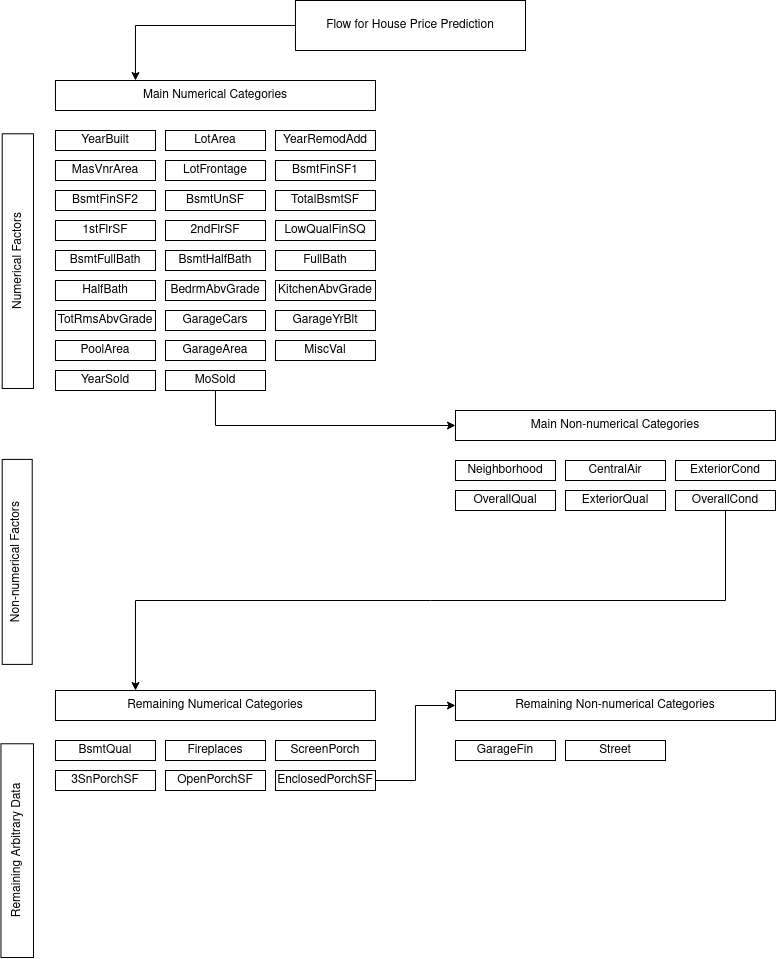

The diagram above was exported from draw.io. Its source (the exported page's mxGraphModel, read from the mxfile embedded in the PNG):
<mxGraphModel dx="1102" dy="559" grid="1" gridSize="10" guides="1" tooltips="1" connect="1" arrows="1" fold="1" page="1" pageScale="1" pageWidth="850" pageHeight="1100" math="0" shadow="0">
  <root>
    <mxCell id="0" />
    <mxCell id="1" parent="0" />
    <mxCell id="dYHDe6A7SgbdbC4Onkwx-19" style="edgeStyle=orthogonalEdgeStyle;rounded=0;orthogonalLoop=1;jettySize=auto;html=1;exitX=0;exitY=0.5;exitDx=0;exitDy=0;entryX=0.25;entryY=0;entryDx=0;entryDy=0;" parent="1" source="MfwffEumjH992CMkD7e0-1" target="MfwffEumjH992CMkD7e0-4" edge="1">
      <mxGeometry relative="1" as="geometry" />
    </mxCell>
    <mxCell id="MfwffEumjH992CMkD7e0-1" value="Flow for House Price Prediction" style="rounded=0;whiteSpace=wrap;html=1;" parent="1" vertex="1">
      <mxGeometry x="310" y="10" width="230" height="50" as="geometry" />
    </mxCell>
    <mxCell id="MfwffEumjH992CMkD7e0-4" value="&lt;div&gt;Main Numerical Categories&lt;/div&gt;" style="rounded=0;whiteSpace=wrap;html=1;" parent="1" vertex="1">
      <mxGeometry x="70" y="90" width="320" height="30" as="geometry" />
    </mxCell>
    <mxCell id="MfwffEumjH992CMkD7e0-7" value="&lt;div&gt;LotFrontage&lt;/div&gt;" style="rounded=0;whiteSpace=wrap;html=1;" parent="1" vertex="1">
      <mxGeometry x="180" y="170" width="100" height="20" as="geometry" />
    </mxCell>
    <mxCell id="MfwffEumjH992CMkD7e0-8" value="Numerical Factors" style="rounded=0;whiteSpace=wrap;html=1;rotation=-90;" parent="1" vertex="1">
      <mxGeometry x="-95" y="255" width="254.69" height="31.25" as="geometry" />
    </mxCell>
    <mxCell id="MfwffEumjH992CMkD7e0-9" value="&lt;div&gt;Non-numerical Factors&lt;br&gt;&lt;/div&gt;" style="rounded=0;whiteSpace=wrap;html=1;rotation=-90;" parent="1" vertex="1">
      <mxGeometry x="-70.78" y="556.4" width="205" height="30" as="geometry" />
    </mxCell>
    <mxCell id="MfwffEumjH992CMkD7e0-10" value="Remaining Arbitrary Data" style="rounded=0;whiteSpace=wrap;html=1;rotation=-90;" parent="1" vertex="1">
      <mxGeometry x="-75.15" y="843.9" width="213.75" height="32.5" as="geometry" />
    </mxCell>
    <mxCell id="MfwffEumjH992CMkD7e0-11" value="MasVnrArea" style="rounded=0;whiteSpace=wrap;html=1;" parent="1" vertex="1">
      <mxGeometry x="70" y="170" width="100" height="20" as="geometry" />
    </mxCell>
    <mxCell id="MfwffEumjH992CMkD7e0-12" value="BsmtQual" style="rounded=0;whiteSpace=wrap;html=1;" parent="1" vertex="1">
      <mxGeometry x="70" y="750" width="100" height="20" as="geometry" />
    </mxCell>
    <mxCell id="MfwffEumjH992CMkD7e0-13" value="BsmtFinSF1" style="rounded=0;whiteSpace=wrap;html=1;" parent="1" vertex="1">
      <mxGeometry x="290" y="170" width="100" height="20" as="geometry" />
    </mxCell>
    <mxCell id="MfwffEumjH992CMkD7e0-14" value="YearBuilt" style="rounded=0;whiteSpace=wrap;html=1;" parent="1" vertex="1">
      <mxGeometry x="70" y="140" width="100" height="20" as="geometry" />
    </mxCell>
    <mxCell id="MfwffEumjH992CMkD7e0-15" value="YearRemodAdd" style="rounded=0;whiteSpace=wrap;html=1;" parent="1" vertex="1">
      <mxGeometry x="290" y="140" width="100" height="20" as="geometry" />
    </mxCell>
    <mxCell id="MfwffEumjH992CMkD7e0-16" value="LotArea" style="rounded=0;whiteSpace=wrap;html=1;" parent="1" vertex="1">
      <mxGeometry x="180" y="140" width="100" height="20" as="geometry" />
    </mxCell>
    <mxCell id="MfwffEumjH992CMkD7e0-21" value="BsmtFinSF2" style="rounded=0;whiteSpace=wrap;html=1;" parent="1" vertex="1">
      <mxGeometry x="70" y="200" width="100" height="20" as="geometry" />
    </mxCell>
    <mxCell id="MfwffEumjH992CMkD7e0-22" value="BsmtFullBath" style="rounded=0;whiteSpace=wrap;html=1;" parent="1" vertex="1">
      <mxGeometry x="70" y="260" width="100" height="20" as="geometry" />
    </mxCell>
    <mxCell id="MfwffEumjH992CMkD7e0-23" value="BsmtHalfBath" style="rounded=0;whiteSpace=wrap;html=1;" parent="1" vertex="1">
      <mxGeometry x="180" y="260" width="100" height="20" as="geometry" />
    </mxCell>
    <mxCell id="MfwffEumjH992CMkD7e0-24" value="FullBath" style="rounded=0;whiteSpace=wrap;html=1;" parent="1" vertex="1">
      <mxGeometry x="290" y="260" width="100" height="20" as="geometry" />
    </mxCell>
    <mxCell id="MfwffEumjH992CMkD7e0-25" value="2ndFlrSF" style="rounded=0;whiteSpace=wrap;html=1;" parent="1" vertex="1">
      <mxGeometry x="180" y="230" width="100" height="20" as="geometry" />
    </mxCell>
    <mxCell id="MfwffEumjH992CMkD7e0-26" value="LowQualFinSQ" style="rounded=0;whiteSpace=wrap;html=1;" parent="1" vertex="1">
      <mxGeometry x="290" y="230" width="100" height="20" as="geometry" />
    </mxCell>
    <mxCell id="MfwffEumjH992CMkD7e0-27" value="BsmtUnSF" style="rounded=0;whiteSpace=wrap;html=1;" parent="1" vertex="1">
      <mxGeometry x="180" y="200" width="100" height="20" as="geometry" />
    </mxCell>
    <mxCell id="MfwffEumjH992CMkD7e0-28" value="TotalBsmtSF" style="rounded=0;whiteSpace=wrap;html=1;" parent="1" vertex="1">
      <mxGeometry x="290" y="200" width="100" height="20" as="geometry" />
    </mxCell>
    <mxCell id="MfwffEumjH992CMkD7e0-29" value="1stFlrSF" style="rounded=0;whiteSpace=wrap;html=1;" parent="1" vertex="1">
      <mxGeometry x="70" y="230" width="100" height="20" as="geometry" />
    </mxCell>
    <mxCell id="MfwffEumjH992CMkD7e0-31" value="HalfBath" style="rounded=0;whiteSpace=wrap;html=1;" parent="1" vertex="1">
      <mxGeometry x="70" y="290" width="100" height="20" as="geometry" />
    </mxCell>
    <mxCell id="MfwffEumjH992CMkD7e0-32" value="TotRmsAbvGrade" style="rounded=0;whiteSpace=wrap;html=1;" parent="1" vertex="1">
      <mxGeometry x="70" y="320" width="100" height="20" as="geometry" />
    </mxCell>
    <mxCell id="MfwffEumjH992CMkD7e0-33" value="GarageYrBlt" style="rounded=0;whiteSpace=wrap;html=1;" parent="1" vertex="1">
      <mxGeometry x="290" y="320" width="100" height="20" as="geometry" />
    </mxCell>
    <mxCell id="MfwffEumjH992CMkD7e0-34" value="Fireplaces" style="rounded=0;whiteSpace=wrap;html=1;" parent="1" vertex="1">
      <mxGeometry x="180" y="750" width="100" height="20" as="geometry" />
    </mxCell>
    <mxCell id="MfwffEumjH992CMkD7e0-35" value="KitchenAbvGrade" style="rounded=0;whiteSpace=wrap;html=1;" parent="1" vertex="1">
      <mxGeometry x="290" y="290" width="100" height="20" as="geometry" />
    </mxCell>
    <mxCell id="MfwffEumjH992CMkD7e0-36" value="BedrmAbvGrade" style="rounded=0;whiteSpace=wrap;html=1;" parent="1" vertex="1">
      <mxGeometry x="180" y="290" width="100" height="20" as="geometry" />
    </mxCell>
    <mxCell id="MfwffEumjH992CMkD7e0-37" value="GarageFin" style="rounded=0;whiteSpace=wrap;html=1;" parent="1" vertex="1">
      <mxGeometry x="470" y="750" width="100" height="20" as="geometry" />
    </mxCell>
    <mxCell id="MfwffEumjH992CMkD7e0-38" value="MiscVal" style="rounded=0;whiteSpace=wrap;html=1;" parent="1" vertex="1">
      <mxGeometry x="290" y="350" width="100" height="20" as="geometry" />
    </mxCell>
    <mxCell id="dYHDe6A7SgbdbC4Onkwx-10" style="edgeStyle=orthogonalEdgeStyle;rounded=0;orthogonalLoop=1;jettySize=auto;html=1;exitX=0.5;exitY=1;exitDx=0;exitDy=0;entryX=0;entryY=0.5;entryDx=0;entryDy=0;" parent="1" source="MfwffEumjH992CMkD7e0-39" target="dYHDe6A7SgbdbC4Onkwx-7" edge="1">
      <mxGeometry relative="1" as="geometry" />
    </mxCell>
    <mxCell id="MfwffEumjH992CMkD7e0-39" value="MoSold" style="rounded=0;whiteSpace=wrap;html=1;" parent="1" vertex="1">
      <mxGeometry x="180" y="380" width="100" height="20" as="geometry" />
    </mxCell>
    <mxCell id="MfwffEumjH992CMkD7e0-40" value="YearSold" style="rounded=0;whiteSpace=wrap;html=1;" parent="1" vertex="1">
      <mxGeometry x="70" y="380" width="100" height="20" as="geometry" />
    </mxCell>
    <mxCell id="MfwffEumjH992CMkD7e0-47" value="GarageCars" style="rounded=0;whiteSpace=wrap;html=1;" parent="1" vertex="1">
      <mxGeometry x="180" y="320" width="100" height="20" as="geometry" />
    </mxCell>
    <mxCell id="MfwffEumjH992CMkD7e0-48" value="GarageArea" style="rounded=0;whiteSpace=wrap;html=1;" parent="1" vertex="1">
      <mxGeometry x="180" y="350" width="100" height="20" as="geometry" />
    </mxCell>
    <mxCell id="MfwffEumjH992CMkD7e0-50" value="ScreenPorch" style="rounded=0;whiteSpace=wrap;html=1;" parent="1" vertex="1">
      <mxGeometry x="290" y="750" width="100" height="20" as="geometry" />
    </mxCell>
    <mxCell id="MfwffEumjH992CMkD7e0-51" value="PoolArea" style="rounded=0;whiteSpace=wrap;html=1;" parent="1" vertex="1">
      <mxGeometry x="70" y="350" width="100" height="20" as="geometry" />
    </mxCell>
    <mxCell id="MfwffEumjH992CMkD7e0-52" value="OpenPorchSF" style="rounded=0;whiteSpace=wrap;html=1;" parent="1" vertex="1">
      <mxGeometry x="180" y="780" width="100" height="20" as="geometry" />
    </mxCell>
    <mxCell id="MfwffEumjH992CMkD7e0-53" value="EnclosedPorchSF" style="rounded=0;whiteSpace=wrap;html=1;" parent="1" vertex="1">
      <mxGeometry x="290" y="780" width="100" height="20" as="geometry" />
    </mxCell>
    <mxCell id="MfwffEumjH992CMkD7e0-54" value="3SnPorchSF" style="rounded=0;whiteSpace=wrap;html=1;" parent="1" vertex="1">
      <mxGeometry x="70" y="780" width="100" height="20" as="geometry" />
    </mxCell>
    <mxCell id="dYHDe6A7SgbdbC4Onkwx-1" value="OverallQual" style="rounded=0;whiteSpace=wrap;html=1;" parent="1" vertex="1">
      <mxGeometry x="470" y="500" width="100" height="20" as="geometry" />
    </mxCell>
    <mxCell id="dYHDe6A7SgbdbC4Onkwx-15" style="edgeStyle=orthogonalEdgeStyle;rounded=0;orthogonalLoop=1;jettySize=auto;html=1;exitX=0.5;exitY=1;exitDx=0;exitDy=0;entryX=0.25;entryY=0;entryDx=0;entryDy=0;" parent="1" source="dYHDe6A7SgbdbC4Onkwx-2" target="dYHDe6A7SgbdbC4Onkwx-13" edge="1">
      <mxGeometry relative="1" as="geometry" />
    </mxCell>
    <mxCell id="dYHDe6A7SgbdbC4Onkwx-2" value="OverallCond" style="rounded=0;whiteSpace=wrap;html=1;" parent="1" vertex="1">
      <mxGeometry x="690" y="500" width="100" height="20" as="geometry" />
    </mxCell>
    <mxCell id="dYHDe6A7SgbdbC4Onkwx-3" value="Neighborhood" style="rounded=0;whiteSpace=wrap;html=1;" parent="1" vertex="1">
      <mxGeometry x="470" y="470" width="100" height="20" as="geometry" />
    </mxCell>
    <mxCell id="dYHDe6A7SgbdbC4Onkwx-4" value="ExteriorQual" style="rounded=0;whiteSpace=wrap;html=1;" parent="1" vertex="1">
      <mxGeometry x="580" y="500" width="100" height="20" as="geometry" />
    </mxCell>
    <mxCell id="dYHDe6A7SgbdbC4Onkwx-5" value="ExteriorCond" style="rounded=0;whiteSpace=wrap;html=1;" parent="1" vertex="1">
      <mxGeometry x="690" y="470" width="100" height="20" as="geometry" />
    </mxCell>
    <mxCell id="dYHDe6A7SgbdbC4Onkwx-6" value="CentralAir" style="rounded=0;whiteSpace=wrap;html=1;" parent="1" vertex="1">
      <mxGeometry x="580" y="470" width="100" height="20" as="geometry" />
    </mxCell>
    <mxCell id="dYHDe6A7SgbdbC4Onkwx-7" value="&lt;div&gt;Main Non-numerical Categories&lt;/div&gt;" style="rounded=0;whiteSpace=wrap;html=1;" parent="1" vertex="1">
      <mxGeometry x="470" y="420" width="320" height="30" as="geometry" />
    </mxCell>
    <mxCell id="dYHDe6A7SgbdbC4Onkwx-11" value="Street" style="rounded=0;whiteSpace=wrap;html=1;" parent="1" vertex="1">
      <mxGeometry x="580" y="750" width="100" height="20" as="geometry" />
    </mxCell>
    <mxCell id="dYHDe6A7SgbdbC4Onkwx-20" style="edgeStyle=orthogonalEdgeStyle;rounded=0;orthogonalLoop=1;jettySize=auto;html=1;exitX=1;exitY=0.5;exitDx=0;exitDy=0;entryX=0;entryY=0.5;entryDx=0;entryDy=0;" parent="1" source="MfwffEumjH992CMkD7e0-53" target="dYHDe6A7SgbdbC4Onkwx-16" edge="1">
      <mxGeometry relative="1" as="geometry" />
    </mxCell>
    <mxCell id="dYHDe6A7SgbdbC4Onkwx-13" value="&lt;div&gt;Remaining Numerical Categories&lt;/div&gt;" style="rounded=0;whiteSpace=wrap;html=1;" parent="1" vertex="1">
      <mxGeometry x="70" y="700" width="320" height="30" as="geometry" />
    </mxCell>
    <mxCell id="dYHDe6A7SgbdbC4Onkwx-16" value="&lt;div&gt;Remaining Non-numerical Categories&lt;/div&gt;" style="rounded=0;whiteSpace=wrap;html=1;" parent="1" vertex="1">
      <mxGeometry x="470" y="700" width="320" height="30" as="geometry" />
    </mxCell>
  </root>
</mxGraphModel>